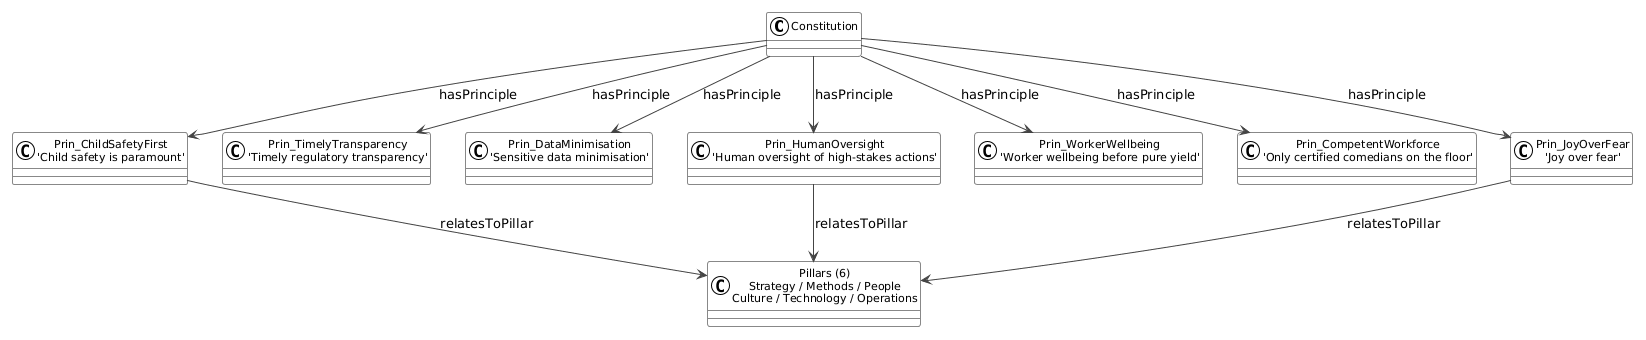

The diagram above was rendered by PlantUML. Its source (embedded in the PNG):
@startuml
!theme plain
skinparam backgroundColor #FFFFFF
skinparam classBackgroundColor #FAFAFA
skinparam classBorderColor #888888
skinparam arrowColor #444444
skinparam classFontSize 11

class Constitution
class "Prin_ChildSafetyFirst\n'Child safety is paramount'" as P1
class "Prin_TimelyTransparency\n'Timely regulatory transparency'" as P2
class "Prin_DataMinimisation\n'Sensitive data minimisation'" as P3
class "Prin_HumanOversight\n'Human oversight of high-stakes actions'" as P4
class "Prin_WorkerWellbeing\n'Worker wellbeing before pure yield'" as P5
class "Prin_CompetentWorkforce\n'Only certified comedians on the floor'" as P6
class "Prin_JoyOverFear\n'Joy over fear'" as P7

class "Pillars (6)\nStrategy / Methods / People\nCulture / Technology / Operations" as Pillars

Constitution --> P1 : hasPrinciple
Constitution --> P2 : hasPrinciple
Constitution --> P3 : hasPrinciple
Constitution --> P4 : hasPrinciple
Constitution --> P5 : hasPrinciple
Constitution --> P6 : hasPrinciple
Constitution --> P7 : hasPrinciple

P1 --> Pillars : relatesToPillar
P4 --> Pillars : relatesToPillar
P7 --> Pillars : relatesToPillar
@enduml